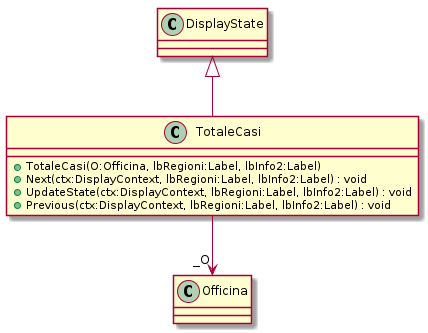

The diagram above was rendered by PlantUML. Its source (embedded in the PNG):
@startuml
class TotaleCasi {
    + TotaleCasi(O:Officina, lbRegioni:Label, lbInfo2:Label)
    + Next(ctx:DisplayContext, lbRegioni:Label, lbInfo2:Label) : void
    + UpdateState(ctx:DisplayContext, lbRegioni:Label, lbInfo2:Label) : void
    + Previous(ctx:DisplayContext, lbRegioni:Label, lbInfo2:Label) : void
}
DisplayState <|-- TotaleCasi
TotaleCasi --> "_O" Officina
@enduml